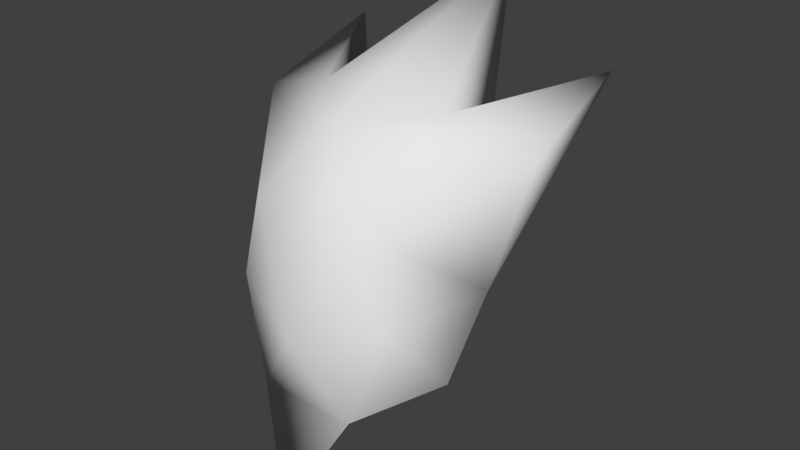 # Source: BetterHead.blend  (saved by Blender 2.78.0; exported with 4.5.12 LTS)
import bpy
from mathutils import Matrix  # noqa: F401  (used for matrix-valued properties, if any)

bpy.ops.wm.read_factory_settings(use_empty=True)
scene = bpy.context.scene
scene.name = 'Scene'

# ---- collections
col_collection_1 = bpy.data.collections.new('Collection 1'); scene.collection.children.link(col_collection_1)
col_collection_2 = bpy.data.collections.new('Collection 2'); scene.collection.children.link(col_collection_2)

# ---- world
world_world = bpy.data.worlds.new('World'); scene.world = world_world
world_world.color = (0.05088, 0.05088, 0.05088)
world_world.use_sun_shadow = False
world_world.sun_shadow_jitter_overblur = 0.0
world_world.cycles.sampling_method = 'MANUAL'

# ---- meshes
me_plane_004 = bpy.data.meshes.new('Plane.004')
me_plane_004.from_pydata([(-0.517, -0.3303, 8.5), (0.517, -0.3303, 8.5), (-0.9097, 1.186, 9.639), (0.9097, 1.186, 9.639), (2.628e-07, 0.7928, 8.162), (1.16e-07, 0.2221, 9.653), (4.736e-08, -0.6172, 7.223), (0.7372, -0.03129, 8.114), (1.791e-07, 0.1172, 7.561), (-0.3272, -0.3985, 7.861), (0.3272, -0.3985, 7.861), (-0.7372, -0.03129, 8.114), (-0.433, 0.6878, 9.013), (-0.433, 0.3051, 9.528), (0.433, 0.3051, 9.528), (-0.01788, -0.07972, 9.475), (0.433, 0.6878, 9.013), (1.894e-07, 1.507, 10.12), (0.7934, 0.2411, 8.611), (0.956, 0.3882, 9.364), (-0.7934, 0.2411, 8.611), (-0.956, 0.3882, 9.364), (-2.98e-07, -0.5249, 8.324), (0.3094, -0.3558, 9.075), (-0.3451, -0.3558, 9.075)], [], [(2, 20, 21), (15, 21, 24), (3, 14, 19), (4, 17, 16), (3, 18, 16), (15, 23, 19), (5, 17, 13), (2, 12, 20), (1, 22, 10), (0, 11, 9), (4, 7, 8), (7, 1, 10), (23, 1, 18), (19, 23, 18), (9, 8, 6), (18, 1, 7), (16, 18, 7), (16, 14, 3), (8, 10, 6), (12, 4, 11), (20, 12, 11), (13, 12, 2), (8, 7, 10), (22, 0, 9), (10, 9, 6), (11, 4, 8), (20, 11, 0), (9, 11, 8), (10, 22, 9), (24, 0, 22), (23, 24, 22), (20, 0, 24), (23, 22, 1), (21, 20, 24), (17, 4, 12), (13, 17, 12), (21, 13, 2), (21, 15, 13), (15, 5, 13), (16, 7, 4), (17, 5, 14), (16, 17, 14), (24, 23, 15), (14, 5, 15), (19, 18, 3), (19, 14, 15)])
me_plane_004.polygons.foreach_set('use_smooth', [True] * 46)
_uv = me_plane_004.uv_layers.new(name='UVMap')
_uv.uv.foreach_set('vector', [0.3551, 0.0, 0.3454, 0.1465, 0.2937, 0.1306, 0.09559, 0.8936, 0.2937, 0.1306, 0.2839, 0.2771, 0.0, 0.2326, 0.1114, 0.2253, 0.1161, 0.2469, 0.6821, 0.7526, 0.7103, 0.7424, 0.7103, 0.8426, 0.8522, 0.0, 0.8899, 0.07093, 0.837, 0.1043, 0.09559, 0.8936, 0.224, 0.3164, 0.1161, 0.2469, 0.9286, 0.7561, 0.9643, 0.7349, 0.9643, 0.878, 0.6192, 0.3866, 0.555, 0.2638, 0.6192, 0.2378, 0.2157, 0.3716, 0.2757, 0.3323, 0.2854, 0.3885, 0.6192, 0.08901, 0.555, 0.115, 0.556, 0.0445, 0.8218, 0.2085, 0.8746, 0.1752, 0.8746, 0.2592, 0.8746, 0.1752, 0.9275, 0.1419, 0.9275, 0.2259, 0.224, 0.3164, 0.2157, 0.3716, 0.1079, 0.3021, 0.1161, 0.2469, 0.224, 0.3164, 0.1079, 0.3021, 0.556, 0.0445, 0.4918, 0.07049, 0.4928, 0.0, 0.8899, 0.07093, 0.9275, 0.1419, 0.8746, 0.1752, 0.837, 0.1043, 0.8899, 0.07093, 0.8746, 0.1752, 0.7103, 0.8426, 0.7385, 0.8325, 0.7385, 0.9327, 0.8746, 0.2592, 0.9275, 0.2259, 0.9275, 0.3099, 0.555, 0.2638, 0.4908, 0.141, 0.555, 0.115, 0.6192, 0.2378, 0.555, 0.2638, 0.555, 0.115, 0.9643, 0.878, 1.0, 0.8569, 1.0, 1.0, 0.8746, 0.2592, 0.8746, 0.1752, 0.9275, 0.2259, 0.2757, 0.3323, 0.3356, 0.2931, 0.3454, 0.3492, 0.2854, 0.3885, 0.3454, 0.3492, 0.3551, 0.4054, 0.555, 0.115, 0.4908, 0.141, 0.4918, 0.07049, 0.6192, 0.2378, 0.555, 0.115, 0.6192, 0.08901, 0.556, 0.0445, 0.555, 0.115, 0.4918, 0.07049, 0.2854, 0.3885, 0.2757, 0.3323, 0.3454, 0.3492, 0.2839, 0.2771, 0.3356, 0.2931, 0.2757, 0.3323, 0.224, 0.3164, 0.2839, 0.2771, 0.2757, 0.3323, 0.3454, 0.1465, 0.3356, 0.2931, 0.2839, 0.2771, 0.224, 0.3164, 0.2757, 0.3323, 0.2157, 0.3716, 0.2937, 0.1306, 0.3454, 0.1465, 0.2839, 0.2771, 0.9643, 0.7349, 1.0, 0.7137, 1.0, 0.8569, 0.9643, 0.878, 0.9643, 0.7349, 1.0, 0.8569, 0.1202, 0.8357, 0.09559, 0.8136, 0.1202, 0.7556, 0.1202, 0.8357, 0.09559, 0.8936, 0.09559, 0.8136, 0.09559, 0.8936, 0.07094, 0.8715, 0.09559, 0.8136, 0.837, 0.1043, 0.8746, 0.1752, 0.8218, 0.2085, 0.7103, 0.7424, 0.7385, 0.7323, 0.7385, 0.8325, 0.7103, 0.8426, 0.7103, 0.7424, 0.7385, 0.8325, 0.2839, 0.2771, 0.224, 0.3164, 0.09559, 0.8936, 0.1114, 0.2253, 0.2227, 0.2179, 0.2275, 0.2396, 0.1161, 0.2469, 0.1079, 0.3021, 0.0, 0.2326, 0.1161, 0.2469, 0.1114, 0.2253, 0.2275, 0.2396])
me_plane_004.materials.append(None)
me_plane_004.use_remesh_preserve_volume = False
me_plane_004.use_remesh_preserve_attributes = False
me_plane_004.use_mirror_vertex_groups = False
me_plane_004.update()
arm_armature = bpy.data.armatures.new('Armature')  # bones are not reproduced

# ---- objects
ob_mesh = bpy.data.objects.new('Mesh', me_plane_004)
ob_armature = bpy.data.objects.new('Armature', arm_armature)

# ---- transforms, parenting, visibility, modifiers, constraints
ob_mesh.parent = ob_armature
ob_mesh.location = (0.0, 0.0, 0.0)
ob_mesh.scale = (0.3, 0.3, 0.3)
ob_mesh.lineart.crease_threshold = 0.0
_vg = ob_mesh.vertex_groups.new(name='Chest')
_vg = ob_mesh.vertex_groups.new(name='Head')
_vg.add([0, 1, 2, 3, 4, 5, 6, 7, 8, 9, 10, 11, 12, 13, 14, 15, 16, 17, 18, 19, 20, 21, 22, 23, 24], 1.0, 'REPLACE')
_vg = ob_mesh.vertex_groups.new(name='LeftArm')
_vg = ob_mesh.vertex_groups.new(name='RightArm')
_vg = ob_mesh.vertex_groups.new(name='Bone.006')
_vg = ob_mesh.vertex_groups.new(name='LeftLeg')
_vg = ob_mesh.vertex_groups.new(name='RightLeg')
_m = ob_mesh.modifiers.new('Armature', 'ARMATURE')
_m.object = ob_armature
ob_armature.location = (0.0, 0.0, 0.0)
ob_armature.show_in_front = True
ob_armature.lineart.crease_threshold = 0.0

# ---- collection membership
col_collection_1.objects.link(ob_mesh)
col_collection_2.objects.link(ob_armature)

# ---- scene / render settings (as saved in the file)
scene.frame_start = 0; scene.frame_end = 45; scene.frame_set(0)
scene.render.engine = 'BLENDER_EEVEE_NEXT'
scene.render.resolution_percentage = 50
scene.render.dither_intensity = 0.0
scene.cycles.use_denoising = False
scene.cycles.samples = 128
scene.cycles.sampling_pattern = 'TABULATED_SOBOL'
scene.cycles.light_sampling_threshold = 0.0
scene.cycles.use_adaptive_sampling = False
scene.cycles.use_light_tree = False
scene.cycles.blur_glossy = 0.0
scene.cycles.sample_clamp_indirect = 0.0
scene.view_settings.view_transform = 'Standard'
bpy.context.view_layer.update()

# ---- added for rendering (the .blend has no active camera and no usable light): camera, sun
cam_auto = bpy.data.cameras.new('AutoCamera')
cam_auto.lens = 50.0
cam_auto.sensor_width = 36.0
cam_auto.clip_end = 1000.0
ob_auto_camera = bpy.data.objects.new('AutoCamera', cam_auto)
scene.collection.objects.link(ob_auto_camera)
ob_auto_camera.location = (1.12983, -1.22224, 3.50559)
ob_auto_camera.rotation_euler = (1.09748, -7.21219e-08, 0.694738)
scene.camera = ob_auto_camera
light_auto_sun = bpy.data.lights.new('AutoSun', 'SUN')
light_auto_sun.energy = 3.0
light_auto_sun.angle = 0.0523599
ob_auto_sun = bpy.data.objects.new('AutoSun', light_auto_sun)
scene.collection.objects.link(ob_auto_sun)
ob_auto_sun.rotation_euler = (0.872665, 0.174533, 0.523599)
bpy.context.view_layer.update()
